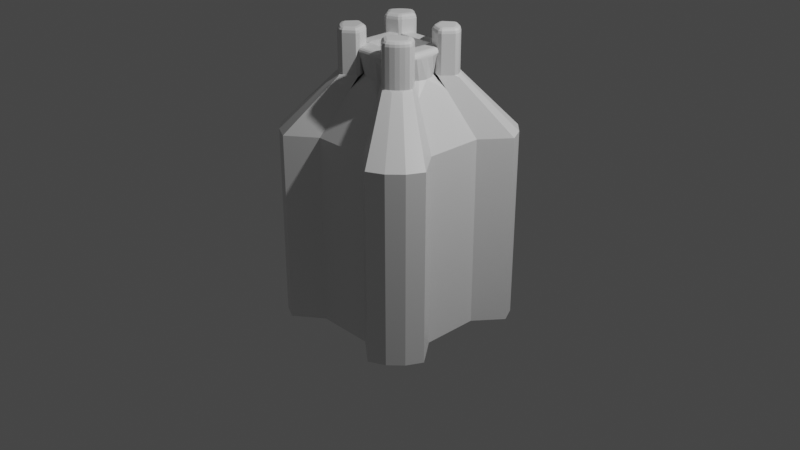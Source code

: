 # Source: untitled.blend  (saved by Blender 3.1.7; exported with 4.5.12 LTS)
import bpy
from mathutils import Matrix  # noqa: F401  (used for matrix-valued properties, if any)

bpy.ops.wm.read_factory_settings(use_empty=True)
scene = bpy.context.scene
scene.name = 'Scene'

# ---- collections
col_collection = bpy.data.collections.new('Collection'); scene.collection.children.link(col_collection)

# ---- materials (node trees are filled in below, after node groups)
mat_material = bpy.data.materials.new('Material')
mat_material.alpha_threshold = 0.0
mat_material.use_transparent_shadow = False
mat_material.line_color = (0.0, 0.0, 0.0, 1.0)

# ---- material node trees
mat_material.use_nodes = True; mat_material.node_tree.nodes.clear()
_N = mat_material.node_tree.nodes; _L = mat_material.node_tree.links
n0 = _N.new('ShaderNodeOutputMaterial'); n0.name = 'Material Output'; n0.location = (300, 300)
n1 = _N.new('ShaderNodeBsdfPrincipled'); n1.name = 'Principled BSDF'; n1.location = (10, 300)
n1.distribution = 'GGX'
n1.subsurface_method = 'RANDOM_WALK_SKIN'
n1.inputs[2].default_value = 0.4
n1.inputs[3].default_value = 1.45
n1.inputs[27].default_value = (0.0, 0.0, 0.0, 1.0)
n1.inputs[28].default_value = 1.0
_L.new(n1.outputs[0], n0.inputs[0])
n0.is_active_output = True

# ---- world
world_world = bpy.data.worlds.new('World'); scene.world = world_world
world_world.use_nodes = True; world_world.node_tree.nodes.clear()
_N = world_world.node_tree.nodes; _L = world_world.node_tree.links
n0 = _N.new('ShaderNodeOutputWorld'); n0.name = 'World Output'; n0.location = (300, 300)
n1 = _N.new('ShaderNodeBackground'); n1.name = 'Background'; n1.location = (10, 300)
n1.inputs[0].default_value = (0.05088, 0.05088, 0.05088, 1.0)
_L.new(n1.outputs[0], n0.inputs[0])
n0.is_active_output = True
world_world.color = (0.05088, 0.05088, 0.05088)
world_world.use_sun_shadow = False
world_world.sun_shadow_jitter_overblur = 0.0

# ---- cameras
cam_camera = bpy.data.cameras.new('Camera')
cam_camera.clip_end = 100.0
cam_camera.ortho_scale = 7.314

# ---- lights
light_light = bpy.data.lights.new('Light', 'POINT')
light_light.transmission_factor = 0.0
light_light.energy = 1000.0
light_light.shadow_soft_size = 0.1
light_light.shadow_maximum_resolution = 0.006
light_light.use_absolute_resolution = True

# ---- meshes
me_cube = bpy.data.meshes.new('Cube')
me_cube.from_pydata([(-0.3016, -0.75, -1.0), (-0.75, -0.3016, -1.0), (-0.5869, -0.9707, -1.0), (-0.7536, -0.8858, -1.0), (-0.8858, -0.7536, -1.0), (-0.9707, -0.5869, -1.0), (-0.75, -0.3016, 1.0), (-0.3016, -0.75, 1.0), (-0.9707, -0.5869, 1.0), (-0.8858, -0.7536, 1.0), (-0.7536, -0.8858, 1.0), (-0.5869, -0.9707, 1.0), (-0.75, 0.3016, -1.0), (-0.3016, 0.75, -1.0), (-0.9707, 0.5869, -1.0), (-0.8858, 0.7536, -1.0), (-0.7536, 0.8858, -1.0), (-0.5869, 0.9707, -1.0), (-0.3016, 0.75, 1.0), (-0.75, 0.3016, 1.0), (-0.5869, 0.9707, 1.0), (-0.7536, 0.8858, 1.0), (-0.8858, 0.7536, 1.0), (-0.9707, 0.5869, 1.0), (0.75, -0.3016, -1.0), (0.3016, -0.75, -1.0), (0.9707, -0.5869, -1.0), (0.8858, -0.7536, -1.0), (0.7536, -0.8858, -1.0), (0.5869, -0.9707, -1.0), (0.3016, -0.75, 1.0), (0.75, -0.3016, 1.0), (0.5869, -0.9707, 1.0), (0.7536, -0.8858, 1.0), (0.8858, -0.7536, 1.0), (0.9707, -0.5869, 1.0), (0.3016, 0.75, -1.0), (0.75, 0.3016, -1.0), (0.5869, 0.9707, -1.0), (0.7536, 0.8858, -1.0), (0.8858, 0.7536, -1.0), (0.9707, 0.5869, -1.0), (0.75, 0.3016, 1.0), (0.3016, 0.75, 1.0), (0.9707, 0.5869, 1.0), (0.8858, 0.7536, 1.0), (0.7536, 0.8858, 1.0), (0.5869, 0.9707, 1.0), (-0.1593, -0.3515, 1.573), (-0.1706, -0.3903, 1.573), (-0.1562, -0.3884, 1.552), (-0.2737, -0.4701, 1.573), (-0.3157, -0.474, 1.573), (-0.3026, -0.5004, 1.555), (-0.3545, -0.4543, 1.573), (-0.3945, -0.4252, 1.573), (-0.3883, -0.4565, 1.555), (-0.4252, -0.3945, 1.573), (-0.4543, -0.3545, 1.573), (-0.4565, -0.3883, 1.555), (-0.474, -0.3157, 1.573), (-0.4701, -0.2737, 1.573), (-0.5004, -0.3026, 1.555), (-0.3903, -0.1706, 1.573), (-0.3515, -0.1593, 1.573), (-0.3884, -0.1562, 1.552), (-0.2338, -0.2018, 1.573), (-0.2018, -0.2338, 1.573), (-0.2018, -0.2338, 1.573), (-0.1853, -0.2103, 1.573), (-0.2103, -0.1853, 1.573), (-0.2338, -0.2018, 1.573), (0.3157, -0.474, 1.573), (0.2737, -0.4701, 1.573), (0.3026, -0.5004, 1.555), (0.1706, -0.3903, 1.573), (0.1593, -0.3515, 1.573), (0.1562, -0.3884, 1.552), (0.3945, -0.4252, 1.573), (0.3545, -0.4543, 1.573), (0.3883, -0.4565, 1.555), (0.4543, -0.3545, 1.573), (0.4252, -0.3945, 1.573), (0.4565, -0.3883, 1.555), (0.4701, -0.2737, 1.573), (0.474, -0.3157, 1.573), (0.5004, -0.3026, 1.555), (0.3515, -0.1593, 1.573), (0.3903, -0.1706, 1.573), (0.3884, -0.1562, 1.552), (0.2018, -0.2338, 1.573), (0.2338, -0.2018, 1.573), (0.2338, -0.2018, 1.573), (0.2103, -0.1853, 1.573), (0.1853, -0.2103, 1.573), (0.2018, -0.2338, 1.573), (0.474, 0.3157, 1.573), (0.4701, 0.2737, 1.573), (0.5004, 0.3026, 1.555), (0.3903, 0.1706, 1.573), (0.3515, 0.1593, 1.573), (0.3884, 0.1562, 1.552), (0.4252, 0.3945, 1.573), (0.4543, 0.3545, 1.573), (0.4565, 0.3883, 1.555), (0.3545, 0.4543, 1.573), (0.3945, 0.4252, 1.573), (0.3883, 0.4565, 1.555), (0.2737, 0.4701, 1.573), (0.3157, 0.474, 1.573), (0.3026, 0.5004, 1.555), (0.1593, 0.3515, 1.573), (0.1706, 0.3903, 1.573), (0.1562, 0.3884, 1.552), (0.2338, 0.2018, 1.573), (0.2018, 0.2338, 1.573), (0.2018, 0.2338, 1.573), (0.1853, 0.2103, 1.573), (0.2103, 0.1853, 1.573), (0.2338, 0.2018, 1.573), (-0.3157, 0.474, 1.573), (-0.2737, 0.4701, 1.573), (-0.3026, 0.5004, 1.555), (-0.1706, 0.3903, 1.573), (-0.1593, 0.3515, 1.573), (-0.1562, 0.3884, 1.552), (-0.3945, 0.4252, 1.573), (-0.3545, 0.4543, 1.573), (-0.3883, 0.4565, 1.555), (-0.4543, 0.3545, 1.573), (-0.4252, 0.3945, 1.573), (-0.4565, 0.3883, 1.555), (-0.4701, 0.2737, 1.573), (-0.474, 0.3157, 1.573), (-0.5004, 0.3026, 1.555), (-0.3515, 0.1593, 1.573), (-0.3903, 0.1706, 1.573), (-0.3884, 0.1562, 1.552), (-0.2103, 0.2103, 1.573), (-0.2103, 0.2103, 1.573), (-0.2338, 0.2018, 1.573), (-0.2103, 0.1853, 1.573), (-0.1853, 0.2103, 1.573), (-0.2018, 0.2338, 1.573), (0.2928, -0.4216, 2.023), (0.2737, -0.4701, 1.973), (0.2833, -0.4459, 2.016), (0.2763, -0.4636, 1.998), (0.306, -0.4229, 2.023), (0.3157, -0.474, 1.973), (0.3109, -0.4485, 2.016), (0.3144, -0.4672, 1.998), (0.2119, -0.3532, 2.023), (0.1593, -0.3515, 1.973), (0.1856, -0.3523, 2.016), (0.1664, -0.3517, 1.998), (0.2141, -0.3607, 2.023), (0.1706, -0.3903, 1.973), (0.1923, -0.3755, 2.016), (0.1764, -0.3863, 1.998), (0.3283, -0.4115, 2.023), (0.3545, -0.4543, 1.973), (0.3414, -0.4329, 2.016), (0.351, -0.4485, 1.998), (0.3619, -0.3871, 2.023), (0.3945, -0.4252, 1.973), (0.3782, -0.4062, 2.016), (0.3901, -0.4201, 1.998), (0.3871, -0.3619, 2.023), (0.4252, -0.3945, 1.973), (0.4062, -0.3782, 2.016), (0.4201, -0.3901, 1.998), (0.4115, -0.3283, 2.023), (0.4543, -0.3545, 1.973), (0.4329, -0.3414, 2.016), (0.4485, -0.351, 1.998), (0.4229, -0.306, 2.023), (0.474, -0.3157, 1.973), (0.4485, -0.3109, 2.016), (0.4672, -0.3144, 1.998), (0.4216, -0.2928, 2.023), (0.4701, -0.2737, 1.973), (0.4459, -0.2833, 2.016), (0.4636, -0.2763, 1.998), (0.3607, -0.2141, 2.023), (0.3903, -0.1706, 1.973), (0.3755, -0.1923, 2.016), (0.3863, -0.1764, 1.998), (0.3532, -0.2119, 2.023), (0.3515, -0.1593, 1.973), (0.3523, -0.1856, 2.016), (0.3517, -0.1664, 1.998), (0.2613, -0.2451, 2.023), (0.2338, -0.2018, 1.973), (0.2476, -0.2235, 2.016), (0.2375, -0.2076, 1.998), (0.2451, -0.2613, 2.023), (0.2018, -0.2338, 1.973), (0.2235, -0.2476, 2.016), (0.2076, -0.2375, 1.998), (0.4216, 0.2928, 2.023), (0.4701, 0.2737, 1.973), (0.4459, 0.2833, 2.016), (0.4636, 0.2763, 1.998), (0.4229, 0.306, 2.023), (0.474, 0.3157, 1.973), (0.4485, 0.3109, 2.016), (0.4672, 0.3144, 1.998), (0.3532, 0.2119, 2.023), (0.3515, 0.1593, 1.973), (0.3523, 0.1856, 2.016), (0.3517, 0.1664, 1.998), (0.3607, 0.2141, 2.023), (0.3903, 0.1706, 1.973), (0.3755, 0.1923, 2.016), (0.3863, 0.1764, 1.998), (0.4115, 0.3283, 2.023), (0.4543, 0.3545, 1.973), (0.4329, 0.3414, 2.016), (0.4485, 0.351, 1.998), (0.3871, 0.3619, 2.023), (0.4252, 0.3945, 1.973), (0.4062, 0.3782, 2.016), (0.4201, 0.3901, 1.998), (0.3619, 0.3871, 2.023), (0.3945, 0.4252, 1.973), (0.3782, 0.4062, 2.016), (0.3901, 0.4201, 1.998), (0.3283, 0.4115, 2.023), (0.3545, 0.4543, 1.973), (0.3414, 0.4329, 2.016), (0.351, 0.4485, 1.998), (0.306, 0.4229, 2.023), (0.3157, 0.474, 1.973), (0.3109, 0.4485, 2.016), (0.3144, 0.4672, 1.998), (0.2928, 0.4216, 2.023), (0.2737, 0.4701, 1.973), (0.2833, 0.4459, 2.016), (0.2763, 0.4636, 1.998), (0.2141, 0.3607, 2.023), (0.1706, 0.3903, 1.973), (0.1923, 0.3755, 2.016), (0.1764, 0.3863, 1.998), (0.2119, 0.3532, 2.023), (0.1593, 0.3515, 1.973), (0.1856, 0.3523, 2.016), (0.1664, 0.3517, 1.998), (0.2451, 0.2613, 2.023), (0.2018, 0.2338, 1.973), (0.2235, 0.2476, 2.016), (0.2076, 0.2375, 1.998), (0.2613, 0.2451, 2.023), (0.2338, 0.2018, 1.973), (0.2476, 0.2235, 2.016), (0.2375, 0.2076, 1.998), (-0.2928, 0.4216, 2.023), (-0.2737, 0.4701, 1.973), (-0.2833, 0.4459, 2.016), (-0.2763, 0.4636, 1.998), (-0.306, 0.4229, 2.023), (-0.3157, 0.474, 1.973), (-0.3109, 0.4485, 2.016), (-0.3144, 0.4672, 1.998), (-0.2119, 0.3532, 2.023), (-0.1593, 0.3515, 1.973), (-0.1856, 0.3523, 2.016), (-0.1664, 0.3517, 1.998), (-0.2141, 0.3607, 2.023), (-0.1706, 0.3903, 1.973), (-0.1923, 0.3755, 2.016), (-0.1764, 0.3863, 1.998), (-0.3283, 0.4115, 2.023), (-0.3545, 0.4543, 1.973), (-0.3414, 0.4329, 2.016), (-0.351, 0.4485, 1.998), (-0.3619, 0.3871, 2.023), (-0.3945, 0.4252, 1.973), (-0.3782, 0.4062, 2.016), (-0.3901, 0.4201, 1.998), (-0.3871, 0.3619, 2.023), (-0.4252, 0.3945, 1.973), (-0.4062, 0.3782, 2.016), (-0.4201, 0.3901, 1.998), (-0.4115, 0.3283, 2.023), (-0.4543, 0.3545, 1.973), (-0.4329, 0.3414, 2.016), (-0.4485, 0.351, 1.998), (-0.4229, 0.306, 2.023), (-0.474, 0.3157, 1.973), (-0.4485, 0.3109, 2.016), (-0.4672, 0.3144, 1.998), (-0.4216, 0.2928, 2.023), (-0.4701, 0.2737, 1.973), (-0.4459, 0.2833, 2.016), (-0.4636, 0.2763, 1.998), (-0.3607, 0.2141, 2.023), (-0.3903, 0.1706, 1.973), (-0.3755, 0.1923, 2.016), (-0.3863, 0.1764, 1.998), (-0.3532, 0.2119, 2.023), (-0.3515, 0.1593, 1.973), (-0.3523, 0.1856, 2.016), (-0.3517, 0.1664, 1.998), (-0.2613, 0.2451, 2.023), (-0.2312, 0.2028, 1.973), (-0.2472, 0.2236, 2.016), (-0.2362, 0.2081, 1.998), (-0.2451, 0.2613, 2.023), (-0.2028, 0.2312, 1.973), (-0.2236, 0.2472, 2.016), (-0.2081, 0.2362, 1.998), (-0.2141, -0.3607, 2.023), (-0.1706, -0.3903, 1.973), (-0.1923, -0.3755, 2.016), (-0.1764, -0.3863, 1.998), (-0.2119, -0.3532, 2.023), (-0.1593, -0.3515, 1.973), (-0.1856, -0.3523, 2.016), (-0.1664, -0.3517, 1.998), (-0.306, -0.4229, 2.023), (-0.3157, -0.474, 1.973), (-0.3109, -0.4485, 2.016), (-0.3144, -0.4672, 1.998), (-0.2928, -0.4216, 2.023), (-0.2737, -0.4701, 1.973), (-0.2833, -0.4459, 2.016), (-0.2763, -0.4636, 1.998), (-0.3619, -0.3871, 2.023), (-0.3945, -0.4252, 1.973), (-0.3782, -0.4062, 2.016), (-0.3901, -0.4201, 1.998), (-0.3283, -0.4115, 2.023), (-0.3545, -0.4543, 1.973), (-0.3414, -0.4329, 2.016), (-0.351, -0.4485, 1.998), (-0.4115, -0.3283, 2.023), (-0.4543, -0.3545, 1.973), (-0.4329, -0.3414, 2.016), (-0.4485, -0.351, 1.998), (-0.3871, -0.3619, 2.023), (-0.4252, -0.3945, 1.973), (-0.4062, -0.3782, 2.016), (-0.4201, -0.3901, 1.998), (-0.4216, -0.2928, 2.023), (-0.4701, -0.2737, 1.973), (-0.4459, -0.2833, 2.016), (-0.4636, -0.2763, 1.998), (-0.4229, -0.306, 2.023), (-0.474, -0.3157, 1.973), (-0.4485, -0.3109, 2.016), (-0.4672, -0.3144, 1.998), (-0.3532, -0.2119, 2.023), (-0.3515, -0.1593, 1.973), (-0.3523, -0.1856, 2.016), (-0.3517, -0.1664, 1.998), (-0.3607, -0.2141, 2.023), (-0.3903, -0.1706, 1.973), (-0.3755, -0.1923, 2.016), (-0.3863, -0.1764, 1.998), (-0.2451, -0.2613, 2.023), (-0.2018, -0.2338, 1.973), (-0.2235, -0.2476, 2.016), (-0.2076, -0.2375, 1.998), (-0.2613, -0.2451, 2.023), (-0.2338, -0.2018, 1.973), (-0.2476, -0.2235, 2.016), (-0.2375, -0.2076, 1.998), (-0.2018, -0.2338, 1.842), (-0.1853, -0.2103, 1.842), (-0.2103, -0.1853, 1.842), (-0.2338, -0.2018, 1.842), (0.2338, -0.2018, 1.842), (0.2103, -0.1853, 1.842), (0.1853, -0.2103, 1.842), (0.2018, -0.2338, 1.842), (0.2018, 0.2338, 1.842), (0.1853, 0.2103, 1.842), (0.2103, 0.1853, 1.842), (0.2338, 0.2018, 1.842), (-0.2338, 0.2018, 1.842), (-0.2103, 0.1853, 1.842), (-0.1853, 0.2103, 1.842), (-0.2018, 0.2338, 1.842), (-0.3149, -0.1725, 1.842), (-0.3335, -0.1658, 1.839), (-0.3502, -0.1598, 1.831), (-0.3635, -0.155, 1.818), (-0.3721, -0.1519, 1.801), (-0.3149, 0.1725, 1.842), (-0.3721, 0.1519, 1.801), (-0.3635, 0.155, 1.818), (-0.3502, 0.1598, 1.831), (-0.3335, 0.1658, 1.839), (0.1725, -0.3149, 1.842), (0.1658, -0.3335, 1.839), (0.1598, -0.3502, 1.831), (0.155, -0.3635, 1.818), (0.1519, -0.3721, 1.801), (-0.1725, -0.3149, 1.842), (-0.1519, -0.3721, 1.801), (-0.155, -0.3635, 1.818), (-0.1598, -0.3502, 1.831), (-0.1658, -0.3335, 1.839), (0.3149, -0.1725, 1.842), (0.3721, -0.1519, 1.801), (0.3635, -0.155, 1.818), (0.3502, -0.1598, 1.831), (0.3335, -0.1658, 1.839), (0.3149, 0.1725, 1.842), (0.3335, 0.1658, 1.839), (0.3502, 0.1598, 1.831), (0.3635, 0.155, 1.818), (0.3721, 0.1519, 1.801), (0.1725, 0.3149, 1.842), (0.1519, 0.3721, 1.801), (0.155, 0.3635, 1.818), (0.1598, 0.3502, 1.831), (0.1658, 0.3335, 1.839), (-0.1725, 0.3149, 1.842), (-0.1658, 0.3335, 1.839), (-0.1598, 0.3502, 1.831), (-0.155, 0.3635, 1.818), (-0.1519, 0.3721, 1.801), (-0.2339, -0.2018, 1.573), (-0.375, -0.0008214, 1.573), (-0.4552, -0.1831, 1.45), (-0.3045, -0.1562, 1.573), (-0.3561, -0.08265, 1.573), (-0.375, 0.0008214, 1.573), (-0.2339, 0.2018, 1.573), (-0.4552, 0.1831, 1.45), (-0.3561, 0.08265, 1.573), (-0.3045, 0.1562, 1.573), (0.2018, -0.2339, 1.573), (0.0008214, -0.375, 1.573), (0.1831, -0.4552, 1.45), (0.1562, -0.3045, 1.573), (0.08265, -0.3561, 1.573), (-0.0008214, -0.375, 1.573), (-0.2018, -0.2339, 1.573), (-0.1831, -0.4552, 1.45), (-0.08265, -0.3561, 1.573), (-0.1562, -0.3045, 1.573), (0.375, -0.0008214, 1.573), (0.2339, -0.2018, 1.573), (0.4552, -0.1831, 1.45), (0.3561, -0.08265, 1.573), (0.3045, -0.1562, 1.573), (0.2339, 0.2018, 1.573), (0.375, 0.0008214, 1.573), (0.4552, 0.1831, 1.45), (0.3045, 0.1562, 1.573), (0.3561, 0.08265, 1.573), (0.0008214, 0.375, 1.573), (0.2018, 0.2339, 1.573), (0.1831, 0.4552, 1.45), (0.08265, 0.3561, 1.573), (0.1562, 0.3045, 1.573), (-0.2018, 0.2339, 1.573), (-0.0008214, 0.375, 1.573), (-0.1831, 0.4552, 1.45), (-0.1562, 0.3045, 1.573), (-0.08265, 0.3561, 1.573), (-0.375, -0.0008214, 1.782), (-0.3721, -0.1519, 1.801), (-0.3746, -0.07596, 1.785), (-0.3735, -0.1313, 1.792), (-0.3721, 0.1519, 1.801), (-0.375, 0.0008214, 1.782), (-0.3735, 0.1313, 1.792), (-0.3746, 0.07596, 1.785), (0.0008214, -0.375, 1.782), (0.1519, -0.3721, 1.801), (0.07596, -0.3746, 1.785), (0.1313, -0.3735, 1.792), (-0.1519, -0.3721, 1.801), (-0.0008214, -0.375, 1.782), (-0.1313, -0.3735, 1.792), (-0.07596, -0.3746, 1.785), (0.3721, -0.1519, 1.801), (0.375, -0.0008214, 1.782), (0.3735, -0.1313, 1.792), (0.3746, -0.07596, 1.785), (0.375, 0.0008214, 1.782), (0.3721, 0.1519, 1.801), (0.3746, 0.07596, 1.785), (0.3735, 0.1313, 1.792), (0.1519, 0.3721, 1.801), (0.0008214, 0.375, 1.782), (0.1313, 0.3735, 1.792), (0.07596, 0.3746, 1.785), (-0.0008214, 0.375, 1.782), (-0.1519, 0.3721, 1.801), (-0.07596, 0.3746, 1.785), (-0.1313, 0.3735, 1.792)], [], [(25, 30, 7, 0), (37, 42, 31, 24), (99, 213, 209, 100), (1, 6, 19, 12), (13, 18, 43, 36), (0, 7, 11, 2), (2, 11, 10, 3), (3, 10, 9, 4), (4, 9, 8, 5), (5, 8, 6, 1), (18, 13, 17, 20), (20, 17, 16, 21), (21, 16, 15, 22), (22, 15, 14, 23), (23, 14, 12, 19), (42, 37, 41, 44), (44, 41, 40, 45), (45, 40, 39, 46), (46, 39, 38, 47), (47, 38, 36, 43), (30, 25, 29, 32), (32, 29, 28, 33), (33, 28, 27, 34), (34, 27, 26, 35), (35, 26, 24, 31), (12, 14, 15, 16, 17, 13, 36, 38, 39, 40, 41, 37, 24, 26, 27, 28, 29, 25, 0, 2, 3, 4, 5, 1), (321, 52, 51, 325), (108, 237, 233, 109), (90, 197, 193, 91), (92, 445, 480, 405, 406, 407, 408, 404, 372), (19, 18, 125, 124, 139, 138, 135, 137), (87, 189, 185, 88), (66, 365, 361, 67), (34, 35, 86, 85, 81, 83), (81, 173, 169, 82), (75, 157, 153, 76), (6, 8, 62, 61, 63, 65), (297, 136, 135, 301), (241, 112, 111, 245), (337, 58, 57, 341), (256, 260, 272, 276, 280, 284, 288, 292, 296, 300, 304, 308, 264, 268), (161, 79, 78, 165), (84, 181, 177, 85), (102, 221, 217, 103), (43, 42, 101, 100, 114, 115, 111, 113), (353, 64, 63, 357), (138, 309, 305, 139), (126, 277, 273, 127), (31, 30, 77, 76, 90, 91, 87, 89), (114, 253, 249, 115), (60, 349, 345, 61), (132, 293, 289, 133), (329, 55, 54, 333), (265, 124, 123, 269), (424, 71, 371, 384, 385, 386, 387, 388, 465), (116, 455, 488, 415, 416, 417, 418, 414, 376), (434, 95, 375, 394, 395, 396, 397, 398, 473), (439, 435, 472, 477), (93, 92, 372, 373), (142, 141, 70, 69, 94, 93, 118, 117), (48, 67, 361, 317), (72, 79, 161, 149), (35, 31, 89, 88, 84, 86), (20, 21, 128, 127, 120, 122), (71, 70, 370, 371), (21, 22, 131, 130, 126, 128), (120, 127, 273, 261), (22, 23, 134, 133, 129, 131), (33, 34, 83, 82, 78, 80), (23, 19, 137, 136, 132, 134), (105, 229, 225, 106), (7, 6, 65, 64, 66, 67, 48, 50), (42, 44, 98, 97, 99, 101), (44, 45, 104, 103, 96, 98), (96, 103, 217, 205), (45, 46, 107, 106, 102, 104), (129, 285, 281, 130), (46, 47, 110, 109, 105, 107), (11, 7, 50, 49, 51, 53), (47, 43, 113, 112, 108, 110), (10, 11, 53, 52, 54, 56), (30, 32, 74, 73, 75, 77), (9, 10, 56, 55, 57, 59), (32, 33, 80, 79, 72, 74), (8, 9, 59, 58, 60, 62), (48, 49, 50), (51, 52, 53), (54, 55, 56), (57, 58, 59), (60, 61, 62), (63, 64, 65), (66, 67, 68, 69, 70, 71), (63, 61, 345, 357), (66, 64, 353, 365), (51, 49, 313, 325), (54, 52, 321, 333), (57, 55, 329, 341), (60, 58, 337, 349), (312, 316, 360, 364, 352, 356, 344, 348, 336, 340, 328, 332, 320, 324), (72, 73, 74), (75, 76, 77), (78, 79, 80), (81, 82, 83), (84, 85, 86), (87, 88, 89), (90, 91, 92, 93, 94, 95), (81, 85, 177, 173), (78, 82, 169, 165), (84, 88, 185, 181), (87, 91, 193, 189), (90, 76, 153, 197), (75, 73, 145, 157), (144, 148, 160, 164, 168, 172, 176, 180, 184, 188, 192, 196, 152, 156), (96, 97, 98), (99, 100, 101), (102, 103, 104), (105, 106, 107), (108, 109, 110), (111, 112, 113), (114, 115, 116, 117, 118, 119), (111, 115, 249, 245), (114, 100, 209, 253), (99, 97, 201, 213), (102, 106, 225, 221), (105, 109, 233, 229), (108, 112, 241, 237), (200, 204, 216, 220, 224, 228, 232, 236, 240, 244, 248, 252, 208, 212), (120, 121, 122), (123, 124, 125), (126, 127, 128), (129, 130, 131), (132, 133, 134), (135, 136, 137), (138, 139, 140, 141, 142, 143), (123, 121, 257, 269), (139, 124, 265, 309), (126, 130, 281, 277), (129, 133, 289, 285), (132, 136, 297, 293), (135, 138, 305, 301), (18, 20, 122, 121, 123, 125), (172, 168, 170, 174), (174, 170, 171, 175), (175, 171, 169, 173), (164, 160, 162, 166), (166, 162, 163, 167), (167, 163, 161, 165), (180, 176, 178, 182), (182, 178, 179, 183), (183, 179, 177, 181), (188, 184, 186, 190), (190, 186, 187, 191), (191, 187, 185, 189), (196, 192, 194, 198), (198, 194, 195, 199), (199, 195, 193, 197), (156, 152, 154, 158), (158, 154, 155, 159), (159, 155, 153, 157), (148, 144, 146, 150), (150, 146, 147, 151), (151, 147, 145, 149), (144, 156, 158, 146), (146, 158, 159, 147), (147, 159, 157, 145), (160, 148, 150, 162), (162, 150, 151, 163), (163, 151, 149, 161), (152, 196, 198, 154), (154, 198, 199, 155), (155, 199, 197, 153), (168, 164, 166, 170), (170, 166, 167, 171), (171, 167, 165, 169), (176, 172, 174, 178), (178, 174, 175, 179), (179, 175, 173, 177), (184, 180, 182, 186), (186, 182, 183, 187), (187, 183, 181, 185), (192, 188, 190, 194), (194, 190, 191, 195), (195, 191, 189, 193), (72, 149, 145, 73), (252, 248, 250, 254), (254, 250, 251, 255), (255, 251, 249, 253), (244, 240, 242, 246), (246, 242, 243, 247), (247, 243, 241, 245), (212, 208, 210, 214), (214, 210, 211, 215), (215, 211, 209, 213), (204, 200, 202, 206), (206, 202, 203, 207), (207, 203, 201, 205), (220, 216, 218, 222), (222, 218, 219, 223), (223, 219, 217, 221), (228, 224, 226, 230), (230, 226, 227, 231), (231, 227, 225, 229), (236, 232, 234, 238), (238, 234, 235, 239), (239, 235, 233, 237), (200, 212, 214, 202), (202, 214, 215, 203), (203, 215, 213, 201), (216, 204, 206, 218), (218, 206, 207, 219), (219, 207, 205, 217), (208, 252, 254, 210), (210, 254, 255, 211), (211, 255, 253, 209), (224, 220, 222, 226), (226, 222, 223, 227), (227, 223, 221, 225), (232, 228, 230, 234), (234, 230, 231, 235), (235, 231, 229, 233), (240, 236, 238, 242), (242, 238, 239, 243), (243, 239, 237, 241), (248, 244, 246, 250), (250, 246, 247, 251), (251, 247, 245, 249), (96, 205, 201, 97), (260, 256, 258, 262), (262, 258, 259, 263), (263, 259, 257, 261), (268, 264, 266, 270), (270, 266, 267, 271), (271, 267, 265, 269), (276, 272, 274, 278), (278, 274, 275, 279), (279, 275, 273, 277), (284, 280, 282, 286), (286, 282, 283, 287), (287, 283, 281, 285), (292, 288, 290, 294), (294, 290, 291, 295), (295, 291, 289, 293), (308, 304, 306, 310), (310, 306, 307, 311), (311, 307, 305, 309), (300, 296, 298, 302), (302, 298, 299, 303), (303, 299, 297, 301), (272, 260, 262, 274), (274, 262, 263, 275), (275, 263, 261, 273), (256, 268, 270, 258), (258, 270, 271, 259), (259, 271, 269, 257), (264, 308, 310, 266), (266, 310, 311, 267), (267, 311, 309, 265), (280, 276, 278, 282), (282, 278, 279, 283), (283, 279, 277, 281), (288, 284, 286, 290), (290, 286, 287, 291), (291, 287, 285, 289), (296, 292, 294, 298), (298, 294, 295, 299), (299, 295, 293, 297), (304, 300, 302, 306), (306, 302, 303, 307), (307, 303, 301, 305), (120, 261, 257, 121), (348, 344, 346, 350), (350, 346, 347, 351), (351, 347, 345, 349), (356, 352, 354, 358), (358, 354, 355, 359), (359, 355, 353, 357), (364, 360, 362, 366), (366, 362, 363, 367), (367, 363, 361, 365), (316, 312, 314, 318), (318, 314, 315, 319), (319, 315, 313, 317), (324, 320, 322, 326), (326, 322, 323, 327), (327, 323, 321, 325), (332, 328, 330, 334), (334, 330, 331, 335), (335, 331, 329, 333), (340, 336, 338, 342), (342, 338, 339, 343), (343, 339, 337, 341), (312, 324, 326, 314), (314, 326, 327, 315), (315, 327, 325, 313), (360, 316, 318, 362), (362, 318, 319, 363), (363, 319, 317, 361), (320, 332, 334, 322), (322, 334, 335, 323), (323, 335, 333, 321), (328, 340, 342, 330), (330, 342, 343, 331), (331, 343, 341, 329), (336, 348, 350, 338), (338, 350, 351, 339), (339, 351, 349, 337), (344, 356, 358, 346), (346, 358, 359, 347), (347, 359, 357, 345), (352, 364, 366, 354), (354, 366, 367, 355), (355, 367, 365, 353), (313, 49, 48, 317), (449, 119, 379, 409, 410, 411, 412, 413, 485), (68, 440, 476, 400, 401, 402, 403, 399, 368), (140, 430, 468, 390, 391, 392, 393, 389, 380), (459, 143, 383, 419, 420, 421, 422, 423, 493), (143, 142, 382, 383), (142, 117, 377, 382), (94, 69, 369, 374), (70, 141, 381, 370), (95, 94, 374, 375), (371, 370, 381, 380, 389, 384), (454, 460, 492, 489), (7, 30, 436, 435, 439, 441), (117, 116, 376, 377), (375, 374, 369, 368, 399, 394), (444, 450, 484, 481), (379, 378, 373, 372, 404, 409), (118, 93, 373, 378), (119, 118, 378, 379), (383, 382, 377, 376, 414, 419), (388, 390, 468, 470, 471, 469, 464, 466, 467, 465), (69, 68, 368, 369), (141, 140, 380, 381), (43, 18, 461, 460, 454, 456), (31, 42, 451, 450, 444, 446), (384, 389, 393, 385), (385, 393, 392, 386), (386, 392, 391, 387), (387, 391, 390, 388), (398, 400, 476, 478, 479, 477, 472, 474, 475, 473), (394, 399, 403, 395), (395, 403, 402, 396), (396, 402, 401, 397), (397, 401, 400, 398), (480, 482, 483, 481, 484, 486, 487, 485, 413, 405), (488, 490, 491, 489, 492, 494, 495, 493, 423, 415), (405, 413, 412, 406), (406, 412, 411, 407), (407, 411, 410, 408), (408, 410, 409, 404), (415, 423, 422, 416), (416, 422, 421, 417), (417, 421, 420, 418), (418, 420, 419, 414), (19, 6, 426, 425, 429, 431), (424, 427, 426), (427, 428, 426), (428, 425, 426), (429, 432, 431), (432, 433, 431), (433, 430, 431), (434, 437, 436), (437, 438, 436), (438, 435, 436), (439, 442, 441), (442, 443, 441), (443, 440, 441), (444, 447, 446), (447, 448, 446), (448, 445, 446), (449, 452, 451), (452, 453, 451), (453, 450, 451), (454, 457, 456), (457, 458, 456), (458, 455, 456), (459, 462, 461), (462, 463, 461), (463, 460, 461), (468, 430, 433, 470), (470, 433, 432, 471), (471, 432, 429, 469), (424, 465, 467, 427), (427, 467, 466, 428), (428, 466, 464, 425), (476, 440, 443, 478), (478, 443, 442, 479), (479, 442, 439, 477), (434, 473, 475, 437), (437, 475, 474, 438), (438, 474, 472, 435), (480, 445, 448, 482), (482, 448, 447, 483), (483, 447, 444, 481), (449, 485, 487, 452), (452, 487, 486, 453), (453, 486, 484, 450), (488, 455, 458, 490), (490, 458, 457, 491), (491, 457, 454, 489), (459, 493, 495, 462), (462, 495, 494, 463), (463, 494, 492, 460), (429, 425, 464, 469)])
_uv = me_cube.uv_layers.new(name='UVMap')
_uv.uv.foreach_set('vector', [0.375, 0.8247, 0.625, 0.8247, 0.625, 0.9253, 0.375, 0.9253, 0.375, 0.5747, 0.625, 0.5747, 0.625, 0.6753, 0.375, 0.6753, 0.625, 0.5715, 0.625, 0.5715, 0.625, 0.5641, 0.625, 0.5641, 0.375, 0.07473, 0.625, 0.07473, 0.625, 0.1753, 0.375, 0.1753, 0.375, 0.3247, 0.625, 0.3247, 0.625, 0.4253, 0.375, 0.4253, 0.375, 0.9253, 0.625, 0.9253, 0.625, 0.9484, 0.375, 0.9484, 0.375, 0.9484, 0.625, 0.9484, 0.625, 0.9692, 0.375, 0.9692, 0.375, 0.0, 0.625, 0.0, 0.625, 0.0308, 0.375, 0.0308, 0.375, 0.0308, 0.625, 0.0308, 0.625, 0.05163, 0.375, 0.05163, 0.375, 0.05163, 0.625, 0.05163, 0.625, 0.07473, 0.375, 0.07473, 0.625, 0.3247, 0.375, 0.3247, 0.375, 0.3016, 0.625, 0.3016, 0.625, 0.3016, 0.375, 0.3016, 0.375, 0.2808, 0.625, 0.2808, 0.625, 0.2808, 0.375, 0.2808, 0.375, 0.2192, 0.625, 0.2192, 0.625, 0.2192, 0.375, 0.2192, 0.375, 0.1984, 0.625, 0.1984, 0.625, 0.1984, 0.375, 0.1984, 0.375, 0.1753, 0.625, 0.1753, 0.625, 0.5747, 0.375, 0.5747, 0.375, 0.5516, 0.625, 0.5516, 0.625, 0.5516, 0.375, 0.5516, 0.375, 0.5308, 0.625, 0.5308, 0.625, 0.5308, 0.375, 0.5308, 0.375, 0.4692, 0.625, 0.4692, 0.625, 0.4692, 0.375, 0.4692, 0.375, 0.4484, 0.625, 0.4484, 0.625, 0.4484, 0.375, 0.4484, 0.375, 0.4253, 0.625, 0.4253, 0.625, 0.8247, 0.375, 0.8247, 0.375, 0.8016, 0.625, 0.8016, 0.625, 0.8016, 0.375, 0.8016, 0.375, 0.7808, 0.625, 0.7808, 0.625, 0.7808, 0.375, 0.7808, 0.375, 0.7192, 0.625, 0.7192, 0.625, 0.7192, 0.375, 0.7192, 0.375, 0.6984, 0.625, 0.6984, 0.625, 0.6984, 0.375, 0.6984, 0.375, 0.6753, 0.625, 0.6753, 0.125, 0.5747, 0.1287, 0.5516, 0.1393, 0.5308, 0.1558, 0.5143, 0.1766, 0.5037, 0.1997, 0.5, 0.3003, 0.5, 0.3234, 0.5037, 0.3442, 0.5143, 0.3607, 0.5308, 0.3713, 0.5516, 0.375, 0.5747, 0.375, 0.6753, 0.3713, 0.6984, 0.3607, 0.7192, 0.3442, 0.7357, 0.3234, 0.7463, 0.3003, 0.75, 0.1997, 0.75, 0.1766, 0.7463, 0.1558, 0.7357, 0.1393, 0.7192, 0.1287, 0.6984, 0.125, 0.6753, 0.625, 0.9539, 0.625, 0.9539, 0.625, 0.9452, 0.625, 0.9452, 0.625, 0.4452, 0.625, 0.4452, 0.625, 0.4539, 0.625, 0.4539, 0.625, 0.7607, 0.625, 0.7607, 0.625, 0.7393, 0.625, 0.7393, 0.0, 0.0, 0.0, 0.0, 0.0, 0.0, 0.0, 0.0, 0.0, 0.0, 0.0, 0.0, 0.0, 0.0, 0.0, 0.0, 0.0, 0.0, 0.625, 0.1753, 0.625, 0.3247, 0.625, 0.3247, 0.625, 0.3141, 0.625, 0.25, 0.625, 0.25, 0.625, 0.1859, 0.625, 0.1753, 0.625, 0.6859, 0.625, 0.6859, 0.625, 0.6785, 0.625, 0.6785, 0.625, 0.4393, 0.625, 0.4393, 0.625, 0.5607, 0.625, 0.5607, 0.625, 0.7192, 0.625, 0.6984, 0.625, 0.6984, 0.625, 0.7039, 0.625, 0.7136, 0.625, 0.7192, 0.625, 0.7136, 0.625, 0.7136, 0.625, 0.7357, 0.625, 0.7357, 0.625, 0.8215, 0.625, 0.8215, 0.625, 0.8141, 0.625, 0.8141, 0.625, 0.07473, 0.625, 0.05163, 0.625, 0.05163, 0.625, 0.05484, 0.625, 0.07153, 0.625, 0.07473, 0.625, 0.1785, 0.625, 0.1785, 0.625, 0.1859, 0.625, 0.1859, 0.625, 0.4285, 0.625, 0.4285, 0.625, 0.4359, 0.625, 0.4359, 0.625, 0.03637, 0.625, 0.03637, 0.625, 0.02257, 0.625, 0.02257, 0.625, 0.2885, 0.625, 0.2854, 0.625, 0.2765, 0.625, 0.2586, 0.625, 0.2414, 0.625, 0.2235, 0.625, 0.2146, 0.625, 0.2115, 0.625, 0.2027, 0.625, 0.2042, 0.625, 0.2446, 0.625, 0.2554, 0.625, 0.2958, 0.625, 0.2973, 0.625, 0.7864, 0.625, 0.7864, 0.625, 0.7643, 0.625, 0.7643, 0.625, 0.6952, 0.625, 0.6952, 0.625, 0.7039, 0.625, 0.7039, 0.625, 0.5143, 0.625, 0.5143, 0.625, 0.5364, 0.625, 0.5364, 0.625, 0.4253, 0.625, 0.5747, 0.625, 0.5747, 0.625, 0.5641, 0.625, 0.5107, 0.625, 0.4893, 0.625, 0.4359, 0.625, 0.4253, 0.625, 0.1354, 0.625, 0.1354, 0.625, 0.07153, 0.625, 0.07153, 0.625, 0.25, 0.625, 0.2561, 0.625, 0.2439, 0.625, 0.25, 0.625, 0.2643, 0.625, 0.2643, 0.625, 0.2864, 0.625, 0.2864, 0.625, 0.6753, 0.625, 0.8247, 0.625, 0.8247, 0.625, 0.8141, 0.625, 0.7607, 0.625, 0.7393, 0.625, 0.6859, 0.625, 0.6753, 0.625, 0.5107, 0.625, 0.5107, 0.625, 0.4893, 0.625, 0.4893, 0.625, 0.04607, 0.625, 0.04607, 0.625, 0.05484, 0.625, 0.05484, 0.625, 0.1952, 0.625, 0.1952, 0.625, 0.2039, 0.625, 0.2039, 0.625, 0.008235, 0.625, 0.008235, 0.625, 0.0, 0.625, 0.0, 0.625, 0.3141, 0.625, 0.3141, 0.625, 0.3215, 0.625, 0.3215, 0.0, 0.0, 0.0, 0.0, 0.0, 0.0, 0.0, 0.0, 0.0, 0.0, 0.0, 0.0, 0.0, 0.0, 0.0, 0.0, 0.0, 0.0, 0.0, 0.0, 0.0, 0.0, 0.0, 0.0, 0.0, 0.0, 0.0, 0.0, 0.0, 0.0, 0.0, 0.0, 0.0, 0.0, 0.0, 0.0, 0.0, 0.0, 0.0, 0.0, 0.0, 0.0, 0.0, 0.0, 0.0, 0.0, 0.0, 0.0, 0.0, 0.0, 0.0, 0.0, 0.0, 0.0, 0.625, 0.8753, 0.625, 0.8747, 0.625, 0.8747, 0.625, 0.8753, 0.0, 0.0, 0.0, 0.0, 0.0, 0.0, 0.0, 0.0, 0.0, 0.0, 0.0, 0.0, 0.0, 0.0, 0.0, 0.0, 0.0, 0.0, 0.0, 0.0, 0.0, 0.0, 0.0, 0.0, 0.625, 0.8646, 0.625, 0.5607, 0.625, 0.5607, 0.625, 0.8646, 0.625, 0.7961, 0.625, 0.7864, 0.625, 0.7864, 0.625, 0.7961, 0.625, 0.6984, 0.625, 0.6753, 0.625, 0.6753, 0.625, 0.6785, 0.625, 0.6952, 0.625, 0.6984, 0.625, 0.3016, 0.625, 0.2808, 0.625, 0.2808, 0.625, 0.2864, 0.625, 0.2961, 0.625, 0.3016, 0.08924, 0.01067, 0.0, 0.0, 0.0, 0.0, 0.08924, 0.01067, 0.625, 0.2808, 0.625, 0.2192, 0.625, 0.2192, 0.625, 0.2357, 0.625, 0.2643, 0.625, 0.2808, 0.625, 0.2961, 0.625, 0.2864, 0.625, 0.2864, 0.625, 0.2961, 0.625, 0.2192, 0.625, 0.1984, 0.625, 0.1984, 0.625, 0.2039, 0.625, 0.2136, 0.625, 0.2192, 0.625, 0.7808, 0.625, 0.7192, 0.625, 0.7192, 0.625, 0.7357, 0.625, 0.7643, 0.625, 0.7808, 0.625, 0.1984, 0.625, 0.1753, 0.625, 0.1753, 0.625, 0.1785, 0.625, 0.1952, 0.625, 0.1984, 0.625, 0.4636, 0.625, 0.4636, 0.625, 0.4857, 0.625, 0.4857, 0.625, 0.9253, 0.625, 0.07473, 0.625, 0.07473, 0.625, 0.1354, 0.625, 0.4393, 0.625, 0.5607, 0.625, 0.8646, 0.625, 0.9253, 0.625, 0.5747, 0.625, 0.5516, 0.625, 0.5516, 0.625, 0.5548, 0.625, 0.5715, 0.625, 0.5747, 0.625, 0.5516, 0.625, 0.5308, 0.625, 0.5308, 0.625, 0.5364, 0.625, 0.5461, 0.625, 0.5516, 0.625, 0.5461, 0.625, 0.5364, 0.625, 0.5364, 0.625, 0.5461, 0.625, 0.5308, 0.625, 0.4692, 0.625, 0.4692, 0.625, 0.4857, 0.625, 0.5143, 0.625, 0.5308, 0.625, 0.2136, 0.625, 0.2136, 0.625, 0.2357, 0.625, 0.2357, 0.625, 0.4692, 0.625, 0.4484, 0.625, 0.4484, 0.625, 0.4539, 0.625, 0.4636, 0.625, 0.4692, 0.625, 0.9484, 0.625, 0.9253, 0.625, 0.9253, 0.625, 0.9285, 0.625, 0.9452, 0.625, 0.9484, 0.625, 0.4484, 0.625, 0.4253, 0.625, 0.4253, 0.625, 0.4285, 0.625, 0.4452, 0.625, 0.4484, 0.625, 0.9692, 0.625, 0.9484, 0.625, 0.9484, 0.625, 0.9539, 0.625, 0.9636, 0.625, 0.9692, 0.625, 0.8247, 0.625, 0.8016, 0.625, 0.8016, 0.625, 0.8048, 0.625, 0.8215, 0.625, 0.8247, 0.625, 0.0308, 0.625, 0.0, 0.625, 0.0, 0.625, 0.008235, 0.625, 0.02257, 0.625, 0.0308, 0.625, 0.8016, 0.625, 0.7808, 0.625, 0.7808, 0.625, 0.7864, 0.625, 0.7961, 0.625, 0.8016, 0.625, 0.05163, 0.625, 0.0308, 0.625, 0.0308, 0.625, 0.03637, 0.625, 0.04607, 0.625, 0.05163, 0.625, 0.8646, 0.625, 0.9439, 0.625, 0.9253, 0.625, 0.9452, 0.625, 0.9497, 0.625, 0.9484, 0.625, -0.006878, 0.625, 0.008235, 0.625, 0.0, 0.625, 0.02257, 0.625, 0.03863, 0.625, 0.0308, 0.625, 0.04607, 0.625, 0.05401, 0.625, 0.05163, 0.625, 0.07153, 0.625, 0.07571, 0.625, 0.07473, 0.08924, 0.01067, 0.0, 0.0, 0.0, 0.0, 0.0, 0.0, 0.0, 0.0, 0.08924, 0.01067, 0.625, 0.07153, 0.625, 0.05484, 0.625, 0.05484, 0.625, 0.07153, 0.625, 0.4393, 0.625, 0.1354, 0.625, 0.1354, 0.625, 0.4393, 0.625, 0.9452, 0.625, 0.9285, 0.625, 0.9285, 0.625, 0.9452, 0.625, 0.9636, 0.625, 0.9539, 0.625, 0.9539, 0.625, 0.9636, 0.625, 0.02257, 0.625, 0.008235, 0.625, 0.008235, 0.625, 0.02257, 0.625, 0.04607, 0.625, 0.03637, 0.625, 0.03637, 0.625, 0.04607, 0.625, 0.7606, 0.625, 0.7495, 0.625, 0.5049, 0.625, 0.4426, 0.625, 0.1974, 0.625, 0.1844, 0.625, 0.1311, 0.625, 0.1293, 0.625, 0.1441, 0.625, 0.1805, 0.625, 0.2533, 0.625, 0.437, 0.625, 0.5903, 0.625, 0.6583, 0.625, 0.7961, 0.625, 0.804, 0.625, 0.8016, 0.625, 0.8215, 0.625, 0.8257, 0.625, 0.8247, 0.625, 0.7643, 0.625, 0.7965, 0.625, 0.7808, 0.625, 0.7136, 0.625, 0.7245, 0.625, 0.7192, 0.625, 0.6952, 0.625, 0.6997, 0.625, 0.6984, 0.625, 0.6859, 0.625, 0.672, 0.625, 0.6753, 0.0, 0.0, 0.0, 0.0, 0.0, 0.0, 0.0, 0.0, 0.0, 0.0, 0.0, 0.0, 0.625, 0.7136, 0.625, 0.7039, 0.625, 0.7039, 0.625, 0.7136, 0.625, 0.7643, 0.625, 0.7357, 0.625, 0.7357, 0.625, 0.7643, 0.625, 0.6952, 0.625, 0.6785, 0.625, 0.6785, 0.625, 0.6952, 0.625, 0.6859, 0.625, 0.7393, 0.625, 0.7393, 0.625, 0.6859, 0.625, 0.7607, 0.625, 0.8141, 0.625, 0.8141, 0.625, 0.7607, 0.625, 0.8215, 0.625, 0.8048, 0.625, 0.8048, 0.625, 0.8215, 0.625, 0.7885, 0.625, 0.7854, 0.625, 0.7765, 0.625, 0.7586, 0.625, 0.7414, 0.625, 0.7235, 0.625, 0.7146, 0.625, 0.7115, 0.625, 0.7027, 0.625, 0.7042, 0.625, 0.7446, 0.625, 0.7554, 0.625, 0.7958, 0.625, 0.7973, 0.625, 0.5461, 0.625, 0.554, 0.625, 0.5516, 0.625, 0.5715, 0.625, 0.5757, 0.625, 0.5747, 0.625, 0.5143, 0.625, 0.5465, 0.625, 0.5308, 0.625, 0.4636, 0.625, 0.4745, 0.625, 0.4692, 0.625, 0.4452, 0.625, 0.4497, 0.625, 0.4484, 0.625, 0.4359, 0.625, 0.422, 0.625, 0.4253, 0.0, 0.0, 0.0, 0.0, 0.0, 0.0, 0.0, 0.0, 0.0, 0.0, 0.0, 0.0, 0.625, 0.4359, 0.625, 0.4893, 0.625, 0.4893, 0.625, 0.4359, 0.625, 0.5107, 0.625, 0.5641, 0.625, 0.5641, 0.625, 0.5107, 0.625, 0.5715, 0.625, 0.5548, 0.625, 0.5548, 0.625, 0.5715, 0.625, 0.5143, 0.625, 0.4857, 0.625, 0.4857, 0.625, 0.5143, 0.625, 0.4636, 0.625, 0.4539, 0.625, 0.4539, 0.625, 0.4636, 0.625, 0.4452, 0.625, 0.4285, 0.625, 0.4285, 0.625, 0.4452, 0.625, 0.5385, 0.625, 0.5354, 0.625, 0.5265, 0.625, 0.5086, 0.625, 0.4914, 0.625, 0.4735, 0.625, 0.4646, 0.625, 0.4615, 0.625, 0.4527, 0.625, 0.4542, 0.625, 0.4946, 0.625, 0.5054, 0.625, 0.5458, 0.625, 0.5473, 0.625, 0.2961, 0.625, 0.304, 0.625, 0.3016, 0.625, 0.3215, 0.625, 0.3257, 0.625, 0.3247, 0.625, 0.2643, 0.625, 0.2965, 0.625, 0.2808, 0.625, 0.2136, 0.625, 0.2245, 0.625, 0.2192, 0.625, 0.1952, 0.625, 0.1997, 0.625, 0.1984, 0.625, 0.1859, 0.625, 0.172, 0.625, 0.1753, 0.0, 0.0, 0.0, 0.0, 0.08924, 0.02503, 0.0, 0.0, 0.0, 0.0, 0.0, 0.0, 0.625, 0.3215, 0.625, 0.3048, 0.625, 0.3048, 0.625, 0.3215, 0.625, 0.25, 0.625, 0.3141, 0.625, 0.3141, 0.625, 0.2595, 0.625, 0.2643, 0.625, 0.2357, 0.625, 0.2357, 0.625, 0.2643, 0.625, 0.2136, 0.625, 0.2039, 0.625, 0.2039, 0.625, 0.2136, 0.625, 0.1952, 0.625, 0.1785, 0.625, 0.1785, 0.625, 0.1952, 0.625, 0.1859, 0.625, 0.25, 0.625, 0.2405, 0.625, 0.1859, 0.625, 0.3247, 0.625, 0.3016, 0.625, 0.3016, 0.625, 0.3048, 0.625, 0.3215, 0.625, 0.3247, 0.625, 0.7235, 0.625, 0.7414, 0.625, 0.7392, 0.625, 0.7194, 0.625, 0.7194, 0.625, 0.7392, 0.625, 0.7357, 0.625, 0.7137, 0.625, 0.7137, 0.625, 0.7357, 0.625, 0.7357, 0.625, 0.7136, 0.625, 0.7586, 0.625, 0.7765, 0.625, 0.7806, 0.625, 0.7608, 0.625, 0.7608, 0.625, 0.7806, 0.625, 0.7863, 0.625, 0.7643, 0.625, 0.7643, 0.625, 0.7863, 0.625, 0.7864, 0.625, 0.7643, 0.625, 0.7115, 0.625, 0.7146, 0.625, 0.7089, 0.625, 0.7029, 0.625, 0.7029, 0.625, 0.7089, 0.625, 0.7039, 0.625, 0.6952, 0.625, 0.6952, 0.625, 0.7039, 0.625, 0.7039, 0.625, 0.6952, 0.625, 0.7042, 0.625, 0.7027, 0.625, 0.6906, 0.625, 0.6951, 0.625, 0.6951, 0.625, 0.6906, 0.625, 0.6788, 0.625, 0.6862, 0.625, 0.6862, 0.625, 0.6788, 0.625, 0.6785, 0.625, 0.6859, 0.625, 0.7554, 0.625, 0.7446, 0.625, 0.742, 0.625, 0.758, 0.625, 0.758, 0.625, 0.742, 0.625, 0.7394, 0.625, 0.7606, 0.625, 0.7606, 0.625, 0.7394, 0.625, 0.7393, 0.625, 0.7607, 0.625, 0.7973, 0.625, 0.7958, 0.625, 0.8049, 0.625, 0.8094, 0.625, 0.8094, 0.625, 0.8049, 0.625, 0.8138, 0.625, 0.8212, 0.625, 0.8212, 0.625, 0.8138, 0.625, 0.8141, 0.625, 0.8215, 0.625, 0.7854, 0.625, 0.7885, 0.625, 0.7971, 0.625, 0.7911, 0.625, 0.7911, 0.625, 0.7971, 0.625, 0.8048, 0.625, 0.7961, 0.625, 0.7961, 0.625, 0.8048, 0.625, 0.8048, 0.625, 0.7961, 0.625, 0.7885, 0.625, 0.7973, 0.625, 0.8094, 0.625, 0.7971, 0.625, 0.7971, 0.625, 0.8094, 0.625, 0.8212, 0.625, 0.8048, 0.625, 0.8048, 0.625, 0.8212, 0.625, 0.8215, 0.625, 0.8048, 0.625, 0.7765, 0.625, 0.7854, 0.625, 0.7911, 0.625, 0.7806, 0.625, 0.7806, 0.625, 0.7911, 0.625, 0.7961, 0.625, 0.7863, 0.625, 0.7863, 0.625, 0.7961, 0.625, 0.7961, 0.625, 0.7864, 0.625, 0.7958, 0.625, 0.7554, 0.625, 0.758, 0.625, 0.8049, 0.625, 0.8049, 0.625, 0.758, 0.625, 0.7606, 0.625, 0.8138, 0.625, 0.8138, 0.625, 0.7606, 0.625, 0.7607, 0.625, 0.8141, 0.625, 0.7414, 0.625, 0.7586, 0.625, 0.7608, 0.625, 0.7392, 0.625, 0.7392, 0.625, 0.7608, 0.625, 0.7643, 0.625, 0.7357, 0.625, 0.7357, 0.625, 0.7643, 0.625, 0.7643, 0.625, 0.7357, 0.625, 0.7146, 0.625, 0.7235, 0.625, 0.7194, 0.625, 0.7089, 0.625, 0.7089, 0.625, 0.7194, 0.625, 0.7137, 0.625, 0.7039, 0.625, 0.7039, 0.625, 0.7137, 0.625, 0.7136, 0.625, 0.7039, 0.625, 0.7027, 0.625, 0.7115, 0.625, 0.7029, 0.625, 0.6906, 0.625, 0.6906, 0.625, 0.7029, 0.625, 0.6952, 0.625, 0.6788, 0.625, 0.6788, 0.625, 0.6952, 0.625, 0.6952, 0.625, 0.6785, 0.625, 0.7446, 0.625, 0.7042, 0.625, 0.6951, 0.625, 0.742, 0.625, 0.742, 0.625, 0.6951, 0.625, 0.6862, 0.625, 0.7394, 0.625, 0.7394, 0.625, 0.6862, 0.625, 0.6859, 0.625, 0.7393, 0.625, 0.7961, 0.625, 0.7961, 0.625, 0.8048, 0.625, 0.8048, 0.625, 0.5054, 0.625, 0.4946, 0.625, 0.492, 0.625, 0.508, 0.625, 0.508, 0.625, 0.492, 0.625, 0.4894, 0.625, 0.5106, 0.625, 0.5106, 0.625, 0.4894, 0.625, 0.4893, 0.625, 0.5107, 0.625, 0.4542, 0.625, 0.4527, 0.625, 0.4406, 0.625, 0.4451, 0.625, 0.4451, 0.625, 0.4406, 0.625, 0.4288, 0.625, 0.4362, 0.625, 0.4362, 0.625, 0.4288, 0.625, 0.4285, 0.625, 0.4359, 0.625, 0.5473, 0.625, 0.5458, 0.625, 0.5549, 0.625, 0.5594, 0.625, 0.5594, 0.625, 0.5549, 0.625, 0.5638, 0.625, 0.5712, 0.625, 0.5712, 0.625, 0.5638, 0.625, 0.5641, 0.625, 0.5715, 0.625, 0.5354, 0.625, 0.5385, 0.625, 0.5471, 0.625, 0.5411, 0.625, 0.5411, 0.625, 0.5471, 0.625, 0.5548, 0.625, 0.5461, 0.625, 0.5461, 0.625, 0.5548, 0.625, 0.5548, 0.625, 0.5461, 0.625, 0.5086, 0.625, 0.5265, 0.625, 0.5306, 0.625, 0.5108, 0.625, 0.5108, 0.625, 0.5306, 0.625, 0.5363, 0.625, 0.5143, 0.625, 0.5143, 0.625, 0.5363, 0.625, 0.5364, 0.625, 0.5143, 0.625, 0.4735, 0.625, 0.4914, 0.625, 0.4892, 0.625, 0.4694, 0.625, 0.4694, 0.625, 0.4892, 0.625, 0.4857, 0.625, 0.4637, 0.625, 0.4637, 0.625, 0.4857, 0.625, 0.4857, 0.625, 0.4636, 0.625, 0.4615, 0.625, 0.4646, 0.625, 0.4589, 0.625, 0.4529, 0.625, 0.4529, 0.625, 0.4589, 0.625, 0.4539, 0.625, 0.4452, 0.625, 0.4452, 0.625, 0.4539, 0.625, 0.4539, 0.625, 0.4452, 0.625, 0.5385, 0.625, 0.5473, 0.625, 0.5594, 0.625, 0.5471, 0.625, 0.5471, 0.625, 0.5594, 0.625, 0.5712, 0.625, 0.5548, 0.625, 0.5548, 0.625, 0.5712, 0.625, 0.5715, 0.625, 0.5548, 0.625, 0.5265, 0.625, 0.5354, 0.625, 0.5411, 0.625, 0.5306, 0.625, 0.5306, 0.625, 0.5411, 0.625, 0.5461, 0.625, 0.5363, 0.625, 0.5363, 0.625, 0.5461, 0.625, 0.5461, 0.625, 0.5364, 0.625, 0.5458, 0.625, 0.5054, 0.625, 0.508, 0.625, 0.5549, 0.625, 0.5549, 0.625, 0.508, 0.625, 0.5106, 0.625, 0.5638, 0.625, 0.5638, 0.625, 0.5106, 0.625, 0.5107, 0.625, 0.5641, 0.625, 0.4914, 0.625, 0.5086, 0.625, 0.5108, 0.625, 0.4892, 0.625, 0.4892, 0.625, 0.5108, 0.625, 0.5143, 0.625, 0.4857, 0.625, 0.4857, 0.625, 0.5143, 0.625, 0.5143, 0.625, 0.4857, 0.625, 0.4646, 0.625, 0.4735, 0.625, 0.4694, 0.625, 0.4589, 0.625, 0.4589, 0.625, 0.4694, 0.625, 0.4637, 0.625, 0.4539, 0.625, 0.4539, 0.625, 0.4637, 0.625, 0.4636, 0.625, 0.4539, 0.625, 0.4527, 0.625, 0.4615, 0.625, 0.4529, 0.625, 0.4406, 0.625, 0.4406, 0.625, 0.4529, 0.625, 0.4452, 0.625, 0.4288, 0.625, 0.4288, 0.625, 0.4452, 0.625, 0.4452, 0.625, 0.4285, 0.625, 0.4946, 0.625, 0.4542, 0.625, 0.4451, 0.625, 0.492, 0.625, 0.492, 0.625, 0.4451, 0.625, 0.4362, 0.625, 0.4894, 0.625, 0.4894, 0.625, 0.4362, 0.625, 0.4359, 0.625, 0.4893, 0.625, 0.5461, 0.625, 0.5461, 0.625, 0.5548, 0.625, 0.5548, 0.625, 0.2854, 0.625, 0.2885, 0.625, 0.2971, 0.625, 0.2911, 0.625, 0.2911, 0.625, 0.2971, 0.625, 0.3048, 0.625, 0.2961, 0.625, 0.2961, 0.625, 0.3048, 0.625, 0.3048, 0.625, 0.2961, 0.625, 0.2973, 0.625, 0.2958, 0.625, 0.3049, 0.625, 0.3094, 0.625, 0.3094, 0.625, 0.3049, 0.625, 0.3138, 0.625, 0.3212, 0.625, 0.3212, 0.625, 0.3138, 0.625, 0.3141, 0.625, 0.3215, 0.625, 0.2586, 0.625, 0.2765, 0.625, 0.2806, 0.625, 0.2608, 0.625, 0.2608, 0.625, 0.2806, 0.625, 0.2863, 0.625, 0.2643, 0.625, 0.2643, 0.625, 0.2863, 0.625, 0.2864, 0.625, 0.2643, 0.625, 0.2235, 0.625, 0.2414, 0.625, 0.2392, 0.625, 0.2194, 0.625, 0.2194, 0.625, 0.2392, 0.625, 0.2357, 0.625, 0.2137, 0.625, 0.2137, 0.625, 0.2357, 0.625, 0.2357, 0.625, 0.2136, 0.625, 0.2115, 0.625, 0.2146, 0.625, 0.2089, 0.625, 0.2029, 0.625, 0.2029, 0.625, 0.2089, 0.625, 0.2039, 0.625, 0.1952, 0.625, 0.1952, 0.625, 0.2039, 0.625, 0.2039, 0.625, 0.1952, 0.625, 0.2554, 0.625, 0.2446, 0.625, 0.2421, 0.625, 0.2579, 0.625, 0.2579, 0.625, 0.2421, 0.625, 0.2406, 0.625, 0.2594, 0.625, 0.256, 0.625, 0.244, 0.625, 0.2439, 0.625, 0.2561, 0.625, 0.2042, 0.625, 0.2027, 0.625, 0.1906, 0.625, 0.1951, 0.625, 0.1951, 0.625, 0.1906, 0.625, 0.1788, 0.625, 0.1862, 0.625, 0.1862, 0.625, 0.1788, 0.625, 0.1785, 0.625, 0.1859, 0.625, 0.2765, 0.625, 0.2854, 0.625, 0.2911, 0.625, 0.2806, 0.625, 0.2806, 0.625, 0.2911, 0.625, 0.2961, 0.625, 0.2863, 0.625, 0.2863, 0.625, 0.2961, 0.625, 0.2961, 0.625, 0.2864, 0.625, 0.2885, 0.625, 0.2973, 0.625, 0.3094, 0.625, 0.2971, 0.625, 0.2971, 0.625, 0.3094, 0.625, 0.3212, 0.625, 0.3048, 0.625, 0.3048, 0.625, 0.3212, 0.625, 0.3215, 0.625, 0.3048, 0.625, 0.2958, 0.625, 0.2554, 0.625, 0.2579, 0.625, 0.3049, 0.625, 0.3049, 0.625, 0.2579, 0.625, 0.2607, 0.625, 0.3138, 0.625, 0.3138, 0.625, 0.2607, 0.625, 0.2595, 0.625, 0.3141, 0.625, 0.2414, 0.625, 0.2586, 0.625, 0.2608, 0.625, 0.2392, 0.625, 0.2392, 0.625, 0.2608, 0.625, 0.2643, 0.625, 0.2357, 0.625, 0.2357, 0.625, 0.2643, 0.625, 0.2643, 0.625, 0.2357, 0.625, 0.2146, 0.625, 0.2235, 0.625, 0.2194, 0.625, 0.2089, 0.625, 0.2089, 0.625, 0.2194, 0.625, 0.2137, 0.625, 0.2039, 0.625, 0.2039, 0.625, 0.2137, 0.625, 0.2136, 0.625, 0.2039, 0.625, 0.2027, 0.625, 0.2115, 0.625, 0.2029, 0.625, 0.1906, 0.625, 0.1906, 0.625, 0.2029, 0.625, 0.1952, 0.625, 0.1788, 0.625, 0.1788, 0.625, 0.1952, 0.625, 0.1952, 0.625, 0.1785, 0.625, 0.2446, 0.625, 0.2042, 0.625, 0.1951, 0.625, 0.2421, 0.625, 0.2421, 0.625, 0.1951, 0.625, 0.1862, 0.625, 0.2393, 0.625, 0.2393, 0.625, 0.1862, 0.625, 0.1859, 0.625, 0.2405, 0.625, 0.2961, 0.625, 0.2961, 0.625, 0.3048, 0.625, 0.3048, 0.625, 0.1293, 0.625, 0.1311, 0.625, 0.09105, 0.625, 0.08596, 0.625, 0.08596, 0.625, 0.09105, 0.625, 0.05476, 0.625, 0.04605, 0.625, 0.04605, 0.625, 0.05476, 0.625, 0.05484, 0.625, 0.04607, 0.625, 0.1844, 0.625, 0.1974, 0.625, 0.167, 0.625, 0.1283, 0.625, 0.1283, 0.625, 0.167, 0.625, 0.1364, 0.625, 0.07311, 0.625, 0.07311, 0.625, 0.1364, 0.625, 0.1354, 0.625, 0.07153, 0.625, 0.4426, 0.625, 0.5049, 0.625, 0.5334, 0.625, 0.4415, 0.625, 0.4415, 0.625, 0.5334, 0.625, 0.5605, 0.625, 0.4395, 0.625, 0.4395, 0.625, 0.5605, 0.625, 0.5607, 0.625, 0.4393, 0.625, 0.7495, 0.625, 0.7606, 0.625, 0.8456, 0.625, 0.8086, 0.625, 0.8086, 0.625, 0.8456, 0.625, 0.9269, 0.625, 0.8636, 0.625, 0.8636, 0.625, 0.9269, 0.625, 0.9285, 0.625, 0.8646, 0.625, 0.6583, 0.625, 0.5903, 0.625, 0.6328, 0.625, 0.7912, 0.625, 0.7912, 0.625, 0.6328, 0.625, 0.7064, 0.625, 0.9336, 0.625, 0.9456, 0.625, 0.9535, 0.625, 0.9539, 0.625, 0.9452, 0.625, 0.437, 0.625, 0.2533, 0.625, 0.1476, 0.625, 0.3659, 0.625, 0.3659, 0.625, 0.1476, 0.625, 0.01085, 0.625, 0.2509, 0.625, 8.791e-05, 0.625, 0.008147, 0.625, 0.008235, 0.625, 0.0, 0.625, 0.1805, 0.625, 0.1441, 0.625, 0.09102, 0.625, 0.1003, 0.625, 0.1003, 0.625, 0.09102, 0.625, 0.03636, 0.625, 0.02256, 0.625, 0.02256, 0.625, 0.03636, 0.625, 0.03637, 0.625, 0.02257, 0.625, 0.7606, 0.625, 0.6583, 0.625, 0.7912, 0.625, 0.8456, 0.625, 0.8456, 0.625, 0.7912, 0.625, 0.9449, 0.625, 0.9269, 0.625, 0.9269, 0.625, 0.9449, 0.625, 0.9452, 0.625, 0.9285, 0.625, 0.5049, 0.625, 0.7495, 0.625, 0.8086, 0.625, 0.5334, 0.625, 0.5334, 0.625, 0.8086, 0.625, 0.8636, 0.625, 0.5605, 0.625, 0.5605, 0.625, 0.8636, 0.625, 0.8646, 0.625, 0.5607, 0.625, 0.5903, 0.625, 0.437, 0.625, 0.3659, 0.625, 0.6328, 0.625, 0.6328, 0.625, 0.3659, 0.625, 0.2589, 0.625, 0.6751, 0.625, 0.9544, 0.625, 0.9635, 0.625, 0.9636, 0.625, 0.9539, 0.625, 0.2533, 0.625, 0.1805, 0.625, 0.1003, 0.625, 0.1476, 0.625, 0.1476, 0.625, 0.1003, 0.625, 0.02256, 0.625, 0.008408, 0.625, 0.008408, 0.625, 0.02256, 0.625, 0.02257, 0.625, 0.008235, 0.625, 0.1441, 0.625, 0.1293, 0.625, 0.08596, 0.625, 0.09102, 0.625, 0.09102, 0.625, 0.08596, 0.625, 0.04605, 0.625, 0.03636, 0.625, 0.03636, 0.625, 0.04605, 0.625, 0.04607, 0.625, 0.03637, 0.625, 0.1311, 0.625, 0.1844, 0.625, 0.1283, 0.625, 0.09105, 0.625, 0.09105, 0.625, 0.1283, 0.625, 0.07311, 0.625, 0.05476, 0.625, 0.05476, 0.625, 0.07311, 0.625, 0.07153, 0.625, 0.05484, 0.625, 0.1974, 0.625, 0.4426, 0.625, 0.4415, 0.625, 0.167, 0.625, 0.167, 0.625, 0.4415, 0.625, 0.4395, 0.625, 0.1364, 0.625, 0.1364, 0.625, 0.4395, 0.625, 0.4393, 0.625, 0.1354, 0.625, 0.9285, 0.625, 0.9285, 0.625, 0.8646, 0.625, 0.8646, 0.0, 0.0, 0.0, 0.0, 0.0, 0.0, 0.0, 0.0, 0.0, 0.0, 0.0, 0.0, 0.0, 0.0, 0.0, 0.0, 0.0, 0.0, 0.0, 0.0, 0.0, 0.0, 0.0, 0.0, 0.0, 0.0, 0.0, 0.0, 0.0, 0.0, 0.0, 0.0, 0.0, 0.0, 0.0, 0.0, 0.0, 0.0, 0.0, 0.0, 0.0, 0.0, 0.0, 0.0, 0.0, 0.0, 0.0, 0.0, 0.0, 0.0, 0.0, 0.0, 0.0, 0.0, 0.0, 0.0, 0.0, 0.0, 0.0, 0.0, 0.0, 0.0, 0.0, 0.0, 0.0, 0.0, 0.0, 0.0, 0.0, 0.0, 0.0, 0.0, 0.0, 0.0, 0.0, 0.0, 0.0, 0.0, 0.0, 0.0, 0.0, 0.0, 0.0, 0.0, 0.0, 0.0, 0.0, 0.0, 0.0, 0.0, 0.0, 0.0, 0.0, 0.0, 0.0, 0.0, 0.0, 0.0, 0.0, 0.0, 0.0, 0.0, 0.0, 0.0, 0.0, 0.0, 0.0, 0.0, 0.0, 0.0, 0.0, 0.0, 0.08924, 0.01067, 0.0, 0.0, 0.0, 0.0, 0.08924, 0.02503, 0.397, 0.1113, 0.397, 0.04746, 0.625, 0.3753, 0.625, 0.3747, 0.625, 0.3747, 0.625, 0.3753, 0.625, 0.9253, 0.625, 0.8247, 0.625, 0.8247, 0.625, 0.8747, 0.625, 0.8753, 0.625, 0.9253, 0.0, 0.0, 0.0, 0.0, 0.0, 0.0, 0.0, 0.0, 0.08924, 0.1178, 0.0, 0.0, 0.0, 0.0, 0.08924, 0.1321, 0.397, 0.5877, 0.397, 0.5238, 0.625, 0.6253, 0.625, 0.6247, 0.625, 0.6247, 0.625, 0.6253, 0.08924, 0.08206, 0.0, 0.0, 0.0, 0.0, 0.08924, 0.09642, 0.397, 0.4289, 0.397, 0.365, 0.0, 0.0, 0.0, 0.0, 0.0, 0.0, 0.0, 0.0, 0.0, 0.0, 0.0, 0.0, 0.0, 0.0, 0.0, 0.0, 0.08924, 0.04636, 0.0, 0.0, 0.0, 0.0, 0.08924, 0.06072, 0.397, 0.2701, 0.397, 0.2062, 0.625, 0.07437, 0.625, 0.1756, 0.625, 0.1756, 0.625, 0.1688, 0.625, 0.1503, 0.625, 0.1253, 0.625, 0.1247, 0.625, 0.09968, 0.625, 0.08125, 0.625, 0.07437, 0.0, 0.0, 0.0, 0.0, 0.0, 0.0, 0.0, 0.0, 0.0, 0.0, 0.08924, 0.02503, 0.08924, 0.02503, 0.0, 0.0, 0.625, 0.4253, 0.625, 0.3247, 0.625, 0.3247, 0.625, 0.3747, 0.625, 0.3753, 0.625, 0.4253, 0.625, 0.6753, 0.625, 0.5747, 0.625, 0.5747, 0.625, 0.6247, 0.625, 0.6253, 0.625, 0.6753, 0.397, 0.04746, 0.397, 0.1113, 0.4674, 0.1311, 0.4674, 0.05589, 0.4674, 0.05589, 0.4674, 0.1311, 0.531, 0.1489, 0.531, 0.06349, 0.531, 0.06349, 0.531, 0.1489, 0.625, 0.1767, 0.625, 0.07334, 0.625, 0.07334, 0.625, 0.1767, 0.625, 0.1756, 0.625, 0.07437, 0.625, 0.8244, 0.625, 0.9256, 0.625, 0.9256, 0.625, 0.9188, 0.625, 0.9003, 0.625, 0.8753, 0.625, 0.8747, 0.625, 0.8497, 0.625, 0.8312, 0.625, 0.8244, 0.397, 0.5238, 0.397, 0.5877, 0.4674, 0.692, 0.4674, 0.6168, 0.4674, 0.6168, 0.4674, 0.692, 0.531, 0.7861, 0.531, 0.7007, 0.531, 0.7007, 0.531, 0.7861, 0.625, 0.9267, 0.625, 0.8233, 0.625, 0.8233, 0.625, 0.9267, 0.625, 0.9256, 0.625, 0.8244, 0.625, 0.6756, 0.625, 0.6688, 0.625, 0.6503, 0.625, 0.6253, 0.625, 0.6247, 0.625, 0.5997, 0.625, 0.5812, 0.625, 0.5744, 0.625, 0.5744, 0.625, 0.6756, 0.625, 0.4256, 0.625, 0.4188, 0.625, 0.4003, 0.625, 0.3753, 0.625, 0.3747, 0.625, 0.3497, 0.625, 0.3312, 0.625, 0.3244, 0.625, 0.3244, 0.625, 0.4256, 0.625, 0.6756, 0.625, 0.5744, 0.625, 0.5733, 0.625, 0.6767, 0.625, 0.6767, 0.625, 0.5733, 0.531, 0.4883, 0.531, 0.5737, 0.531, 0.5737, 0.531, 0.4883, 0.4674, 0.4298, 0.4674, 0.505, 0.4674, 0.505, 0.4674, 0.4298, 0.397, 0.365, 0.397, 0.4289, 0.625, 0.4256, 0.625, 0.3244, 0.625, 0.3233, 0.625, 0.4267, 0.625, 0.4267, 0.625, 0.3233, 0.531, 0.2759, 0.531, 0.3613, 0.531, 0.3613, 0.531, 0.2759, 0.4674, 0.2429, 0.4674, 0.3181, 0.4674, 0.3181, 0.4674, 0.2429, 0.397, 0.2062, 0.397, 0.2701, 0.625, 0.1753, 0.625, 0.07473, 0.625, 0.07473, 0.625, 0.1247, 0.625, 0.1253, 0.625, 0.1753, 0.625, 0.0634, 0.625, 0.07473, 0.625, 0.07473, 0.625, 0.07473, 0.625, 0.09745, 0.625, 0.07473, 0.625, 0.09745, 0.625, 0.1247, 0.625, 0.07473, 0.625, 0.1253, 0.625, 0.1526, 0.625, 0.1753, 0.625, 0.1526, 0.625, 0.1753, 0.625, 0.1753, 0.625, 0.1753, 0.625, 0.1753, 0.625, 0.1753, 0.625, 0.8134, 0.625, 0.8247, 0.625, 0.8247, 0.625, 0.8247, 0.625, 0.8474, 0.625, 0.8247, 0.625, 0.8474, 0.625, 0.8747, 0.625, 0.8247, 0.625, 0.8753, 0.625, 0.9026, 0.625, 0.9253, 0.625, 0.9026, 0.625, 0.9253, 0.625, 0.9253, 0.625, 0.9253, 0.625, 0.9253, 0.625, 0.9253, 0.625, 0.6253, 0.625, 0.6526, 0.625, 0.6753, 0.625, 0.6526, 0.625, 0.6753, 0.625, 0.6753, 0.625, 0.6753, 0.625, 0.6753, 0.625, 0.6753, 0.625, 0.5634, 0.625, 0.5747, 0.625, 0.5747, 0.625, 0.5747, 0.625, 0.5974, 0.625, 0.5747, 0.625, 0.5974, 0.625, 0.6247, 0.625, 0.5747, 0.625, 0.3753, 0.625, 0.4026, 0.625, 0.4253, 0.625, 0.4026, 0.625, 0.4253, 0.625, 0.4253, 0.625, 0.4253, 0.625, 0.4253, 0.625, 0.4253, 0.625, 0.3134, 0.625, 0.3247, 0.625, 0.3247, 0.625, 0.3247, 0.625, 0.3474, 0.625, 0.3247, 0.625, 0.3474, 0.625, 0.3747, 0.625, 0.3247, 0.0, 0.0, 0.0, 0.0, 0.0, 0.0, 0.0, 0.0, 0.625, 0.1753, 0.625, 0.1753, 0.625, 0.1526, 0.625, 0.1503, 0.625, 0.1503, 0.625, 0.1526, 0.625, 0.1253, 0.625, 0.1253, 0.0, 0.0, 0.0, 0.0, 0.0, 0.0, 0.0, 0.0, 0.625, 0.07473, 0.625, 0.07473, 0.625, 0.09968, 0.625, 0.09745, 0.625, 0.09745, 0.625, 0.09968, 0.625, 0.1247, 0.625, 0.1247, 0.0, 0.0, 0.0, 0.0, 0.0, 0.0, 0.0, 0.0, 0.625, 0.9253, 0.625, 0.9253, 0.625, 0.9026, 0.625, 0.9003, 0.625, 0.9003, 0.625, 0.9026, 0.625, 0.8753, 0.625, 0.8753, 0.0, 0.0, 0.0, 0.0, 0.0, 0.0, 0.0, 0.0, 0.625, 0.8247, 0.625, 0.8247, 0.625, 0.8497, 0.625, 0.8474, 0.625, 0.8474, 0.625, 0.8497, 0.625, 0.8747, 0.625, 0.8747, 0.0, 0.0, 0.0, 0.0, 0.0, 0.0, 0.0, 0.0, 0.625, 0.6753, 0.625, 0.6753, 0.625, 0.6526, 0.625, 0.6503, 0.625, 0.6503, 0.625, 0.6526, 0.625, 0.6253, 0.625, 0.6253, 0.0, 0.0, 0.0, 0.0, 0.0, 0.0, 0.0, 0.0, 0.625, 0.5747, 0.625, 0.5747, 0.625, 0.5997, 0.625, 0.5974, 0.625, 0.5974, 0.625, 0.5997, 0.625, 0.6247, 0.625, 0.6247, 0.0, 0.0, 0.0, 0.0, 0.0, 0.0, 0.0, 0.0, 0.625, 0.4253, 0.625, 0.4253, 0.625, 0.4026, 0.625, 0.4003, 0.625, 0.4003, 0.625, 0.4026, 0.625, 0.3753, 0.625, 0.3753, 0.0, 0.0, 0.0, 0.0, 0.0, 0.0, 0.0, 0.0, 0.625, 0.3247, 0.625, 0.3247, 0.625, 0.3497, 0.625, 0.3474, 0.625, 0.3474, 0.625, 0.3497, 0.625, 0.3747, 0.625, 0.3747, 0.625, 0.1253, 0.625, 0.1247, 0.625, 0.1247, 0.625, 0.1253])
me_cube.materials.append(mat_material)
me_cube.use_remesh_preserve_volume = False
me_cube.use_remesh_preserve_attributes = False
me_cube.use_mirror_vertex_groups = False
me_cube.update()

# ---- objects
ob_cube = bpy.data.objects.new('Cube', me_cube)
ob_light = bpy.data.objects.new('Light', light_light)
ob_camera = bpy.data.objects.new('Camera', cam_camera)

# ---- transforms, parenting, visibility, modifiers, constraints
ob_cube.location = (0.0, 0.0, 0.0)
ob_cube.lock_rotations_4d = False
ob_cube.empty_display_type = 'ARROWS'
ob_cube.lineart.crease_threshold = 0.0
ob_light.location = (4.076, 1.005, 5.904)
ob_light.rotation_euler = (0.6503, 0.05522, 1.866)
ob_light.lock_rotations_4d = False
ob_light.empty_display_type = 'ARROWS'
ob_light.color = (0.0, 0.0, 0.0, 0.0)
ob_light.lineart.crease_threshold = 0.0
ob_camera.location = (7.359, -6.926, 4.958)
ob_camera.rotation_euler = (1.109, 0.0, 0.8149)
ob_camera.lock_rotations_4d = False
ob_camera.empty_display_type = 'ARROWS'
ob_camera.color = (0.0, 0.0, 0.0, 0.0)
ob_camera.display_type = 'WIRE'
ob_camera.lineart.crease_threshold = 0.0

# ---- collection membership
col_collection.objects.link(ob_cube)
col_collection.objects.link(ob_light)
col_collection.objects.link(ob_camera)

# ---- scene / render settings (as saved in the file)
scene.camera = ob_camera
scene.frame_start = 1; scene.frame_end = 250; scene.frame_set(1)
scene.render.engine = 'BLENDER_EEVEE_NEXT'
scene.cycles.sampling_pattern = 'TABULATED_SOBOL'
scene.cycles.use_light_tree = False
scene.view_settings.view_transform = 'Filmic'
bpy.context.view_layer.update()
